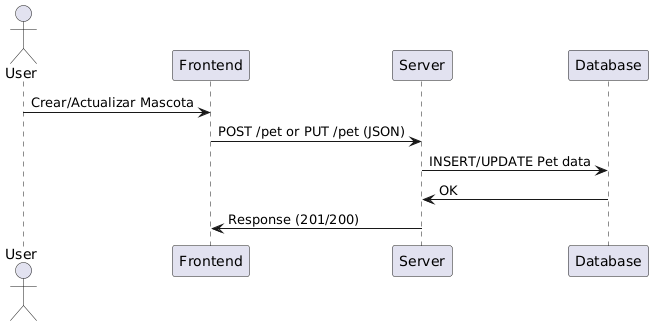

The diagram above was rendered by PlantUML. Its source (embedded in the PNG):
@startuml
actor User
User -> Frontend: Crear/Actualizar Mascota
Frontend -> Server: POST /pet or PUT /pet (JSON)
Server -> Database: INSERT/UPDATE Pet data
Database -> Server: OK
Server -> Frontend: Response (201/200)
@enduml